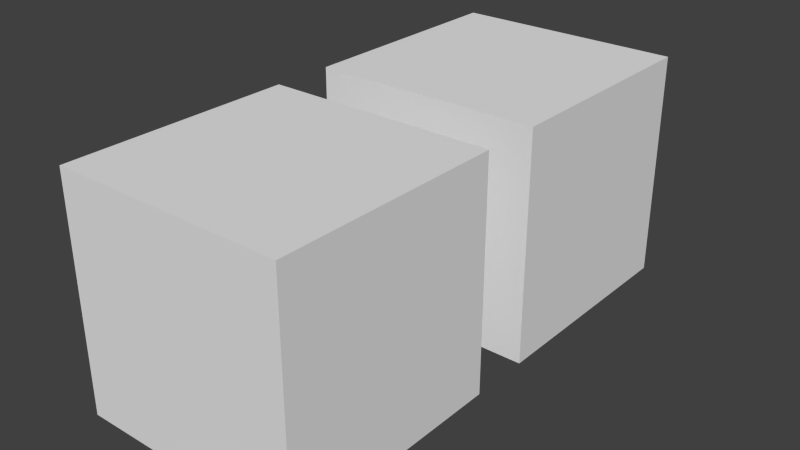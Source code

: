 # Source: test_box.blend  (saved by Blender 2.69.0; exported with 4.5.12 LTS)
import bpy
from mathutils import Matrix  # noqa: F401  (used for matrix-valued properties, if any)

bpy.ops.wm.read_factory_settings(use_empty=True)
scene = bpy.context.scene
scene.name = 'Scene'

# ---- collections
col_collection_1 = bpy.data.collections.new('Collection 1'); scene.collection.children.link(col_collection_1)

# ---- materials (node trees are filled in below, after node groups)
mat_material = bpy.data.materials.new('Material')
mat_material.alpha_threshold = 0.0
mat_material.use_transparent_shadow = False
mat_material.roughness = 0.5
mat_material.line_color = (0.0, 0.0, 0.0, 1.0)
mat_material_001 = bpy.data.materials.new('Material.001')
mat_material_001.alpha_threshold = 0.0
mat_material_001.use_transparent_shadow = False
mat_material_001.roughness = 0.5
mat_material_001.line_color = (0.0, 0.0, 0.0, 1.0)

# ---- material node trees

# ---- world
world_world = bpy.data.worlds.new('World'); scene.world = world_world
world_world.color = (0.05088, 0.05088, 0.05088)
world_world.use_sun_shadow = False
world_world.sun_shadow_jitter_overblur = 0.0
world_world.cycles.sampling_method = 'MANUAL'
world_world.cycles.sample_map_resolution = 256

# ---- meshes
me_cube = bpy.data.meshes.new('Cube')
me_cube.from_pydata([(1.0, 1.0, -1.0), (1.0, -1.0, -1.0), (-1.0, -1.0, -1.0), (-1.0, 1.0, -1.0), (1.0, 1.0, 1.0), (1.0, -1.0, 1.0), (-1.0, -1.0, 1.0), (-1.0, 1.0, 1.0)], [], [(0, 1, 2, 3), (4, 7, 6, 5), (0, 4, 5, 1), (1, 5, 6, 2), (2, 6, 7, 3), (4, 0, 3, 7)])
_uv = me_cube.uv_layers.new(name='UVMap')
_uv.uv.foreach_set('vector', [0.0, 0.0, 1.0, 0.0, 1.0, 1.0, 0.0, 1.0, 0.0, 0.0, 1.0, 0.0, 1.0, 1.0, 0.0, 1.0, 0.0, 0.0, 1.0, 0.0, 1.0, 1.0, 0.0, 1.0, 0.0, 0.0, 1.0, 0.0, 1.0, 1.0, 0.0, 1.0, 0.0, 0.0, 1.0, 0.0, 1.0, 1.0, 0.0, 1.0, 0.0, 0.0, 1.0, 0.0, 1.0, 1.0, 0.0, 1.0])
me_cube.materials.append(mat_material)
me_cube.use_remesh_preserve_volume = False
me_cube.use_remesh_preserve_attributes = False
me_cube.use_mirror_vertex_groups = False
me_cube.update()
me_cube_001 = bpy.data.meshes.new('Cube.001')
me_cube_001.from_pydata([(1.0, 1.0, -1.0), (1.0, -1.0, -1.0), (-1.0, -1.0, -1.0), (-1.0, 1.0, -1.0), (1.0, 1.0, 1.0), (1.0, -1.0, 1.0), (-1.0, -1.0, 1.0), (-1.0, 1.0, 1.0)], [], [(0, 1, 2, 3), (4, 7, 6, 5), (0, 4, 5, 1), (1, 5, 6, 2), (2, 6, 7, 3), (4, 0, 3, 7)])
_uv = me_cube_001.uv_layers.new(name='UVMap')
_uv.uv.foreach_set('vector', [0.0, 0.0, 1.0, 0.0, 1.0, 1.0, 0.0, 1.0, 0.0, 0.0, 1.0, 0.0, 1.0, 1.0, 0.0, 1.0, 0.0, 0.0, 1.0, 0.0, 1.0, 1.0, 0.0, 1.0, 0.0, 0.0, 1.0, 0.0, 1.0, 1.0, 0.0, 1.0, 0.0, 0.0, 1.0, 0.0, 1.0, 1.0, 0.0, 1.0, 0.0, 0.0, 1.0, 0.0, 1.0, 1.0, 0.0, 1.0])
me_cube_001.materials.append(mat_material_001)
me_cube_001.use_remesh_preserve_volume = False
me_cube_001.use_remesh_preserve_attributes = False
me_cube_001.use_mirror_vertex_groups = False
me_cube_001.update()

# ---- objects
ob_cube = bpy.data.objects.new('Cube', me_cube)
ob_cube_001 = bpy.data.objects.new('Cube.001', me_cube_001)

# ---- transforms, parenting, visibility, modifiers, constraints
ob_cube.location = (0.0, 0.0, 1.053)
ob_cube.lock_rotations_4d = False
ob_cube.empty_display_type = 'ARROWS'
ob_cube.lineart.crease_threshold = 0.0
ob_cube_001.location = (0.0, 2.53, 1.053)
ob_cube_001.lock_rotations_4d = False
ob_cube_001.empty_display_type = 'ARROWS'
ob_cube_001.lineart.crease_threshold = 0.0

# ---- collection membership
col_collection_1.objects.link(ob_cube)
col_collection_1.objects.link(ob_cube_001)

# ---- scene / render settings (as saved in the file)
scene.frame_start = 1; scene.frame_end = 250; scene.frame_set(1)
scene.render.engine = 'BLENDER_EEVEE_NEXT'
scene.render.image_settings.compression = 90
scene.render.resolution_percentage = 50
scene.render.dither_intensity = 0.0
scene.cycles.use_denoising = False
scene.cycles.samples = 10
scene.cycles.sampling_pattern = 'TABULATED_SOBOL'
scene.cycles.light_sampling_threshold = 0.0
scene.cycles.use_adaptive_sampling = False
scene.cycles.use_light_tree = False
scene.cycles.blur_glossy = 0.0
scene.cycles.volume_bounces = 1
scene.cycles.pixel_filter_type = 'GAUSSIAN'
scene.cycles.sample_clamp_indirect = 0.0
scene.view_settings.view_transform = 'Standard'
bpy.context.view_layer.update()

# ---- added for rendering (the .blend has no active camera and no usable light): camera, sun
cam_auto = bpy.data.cameras.new('AutoCamera')
cam_auto.lens = 50.0
cam_auto.sensor_width = 36.0
cam_auto.clip_end = 1000.0
ob_auto_camera = bpy.data.objects.new('AutoCamera', cam_auto)
scene.collection.objects.link(ob_auto_camera)
ob_auto_camera.location = (4.94145, -4.66455, 5.00588)
ob_auto_camera.rotation_euler = (1.09748, -7.21219e-08, 0.694738)
scene.camera = ob_auto_camera
light_auto_sun = bpy.data.lights.new('AutoSun', 'SUN')
light_auto_sun.energy = 3.0
light_auto_sun.angle = 0.0523599
ob_auto_sun = bpy.data.objects.new('AutoSun', light_auto_sun)
scene.collection.objects.link(ob_auto_sun)
ob_auto_sun.rotation_euler = (0.872665, 0.174533, 0.523599)
bpy.context.view_layer.update()
